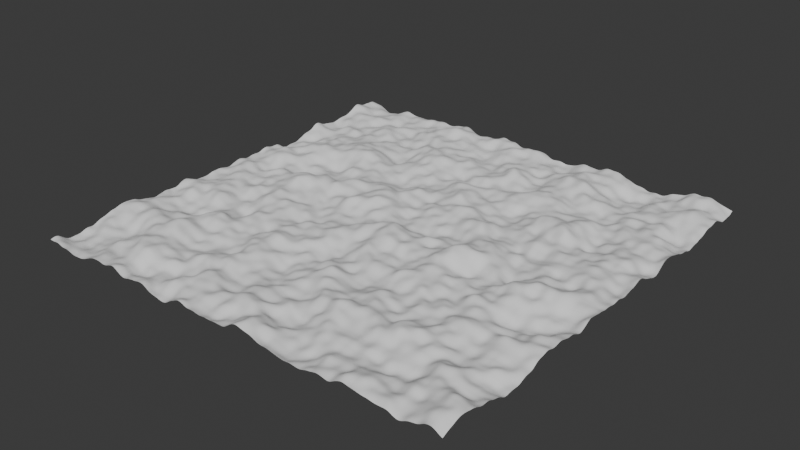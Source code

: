 # Source: map0.blend  (saved by Blender 4.0.36; exported with 4.5.12 LTS)
import bpy
from mathutils import Matrix  # noqa: F401  (used for matrix-valued properties, if any)

bpy.ops.wm.read_factory_settings(use_empty=True)
scene = bpy.context.scene
scene.name = 'Scene'

# ---- collections
col_collection = bpy.data.collections.new('Collection'); scene.collection.children.link(col_collection)

# ---- node groups
ng_geometry_nodes = bpy.data.node_groups.new('Geometry Nodes', 'GeometryNodeTree')
_s = ng_geometry_nodes.interface.new_socket(name='Geometry', in_out='OUTPUT', socket_type='NodeSocketGeometry')
_s = ng_geometry_nodes.interface.new_socket(name='Geometry', in_out='INPUT', socket_type='NodeSocketGeometry')
_s = ng_geometry_nodes.interface.new_socket(name='Size', in_out='INPUT', socket_type='NodeSocketInt')
ng_geometry_nodes.is_modifier = True
_N = ng_geometry_nodes.nodes; _L = ng_geometry_nodes.links
n0 = _N.new('ShaderNodeMath'); n0.name = 'Math'; n0.location = (-345, -116)
n0.operation = 'MULTIPLY'
n0.inputs[1].default_value = 32.0
n1 = _N.new('NodeGroupInput'); n1.name = 'Group Input'; n1.location = (-515, 17)
n2 = _N.new('NodeGroupOutput'); n2.name = 'Group Output'; n2.location = (328, 6)
n3 = _N.new('GeometryNodeMeshGrid'); n3.name = 'Grid'; n3.location = (-103, 10)
n4 = _N.new('GeometryNodeSetPosition'); n4.name = 'Set Position'; n4.location = (131, 4)
n5 = _N.new('ShaderNodeCombineXYZ'); n5.name = 'Combine XYZ'; n5.location = (-17, -235)
n6 = _N.new('ShaderNodeTexNoise'); n6.name = 'Noise Texture'; n6.location = (-358, -314)
n6.inputs[2].default_value = 0.8
_L.new(n1.outputs[1], n3.inputs[0])
_L.new(n1.outputs[1], n3.inputs[1])
_L.new(n1.outputs[1], n0.inputs[0])
_L.new(n0.outputs[0], n3.inputs[2])
_L.new(n0.outputs[0], n3.inputs[3])
_L.new(n3.outputs[0], n4.inputs[0])
_L.new(n4.outputs[0], n2.inputs[0])
_L.new(n5.outputs[0], n4.inputs[3])
_L.new(n6.outputs[0], n5.inputs[2])
n2.is_active_output = True

# ---- world
world_world = bpy.data.worlds.new('World'); scene.world = world_world
world_world.use_nodes = True; world_world.node_tree.nodes.clear()
_N = world_world.node_tree.nodes; _L = world_world.node_tree.links
n0 = _N.new('ShaderNodeOutputWorld'); n0.name = 'World Output'; n0.location = (300, 300)
n1 = _N.new('ShaderNodeBackground'); n1.name = 'Background'; n1.location = (10, 300)
n1.inputs[0].default_value = (0.05088, 0.05088, 0.05088, 1.0)
_L.new(n1.outputs[0], n0.inputs[0])
n0.is_active_output = True
world_world.color = (0.05088, 0.05088, 0.05088)
world_world.use_sun_shadow = False
world_world.sun_shadow_jitter_overblur = 0.0

# ---- meshes
me_cube_001 = bpy.data.meshes.new('Cube.001')
me_cube_001.from_pydata([(-1.0, -1.0, -1.0), (-1.0, -1.0, 1.0), (-1.0, 1.0, -1.0), (-1.0, 1.0, 1.0), (1.0, -1.0, -1.0), (1.0, -1.0, 1.0), (1.0, 1.0, -1.0), (1.0, 1.0, 1.0)], [], [(0, 1, 3, 2), (2, 3, 7, 6), (6, 7, 5, 4), (4, 5, 1, 0), (2, 6, 4, 0), (7, 3, 1, 5)])
_uv = me_cube_001.uv_layers.new(name='UVMap')
_uv.uv.foreach_set('vector', [0.375, 0.0, 0.625, 0.0, 0.625, 0.25, 0.375, 0.25, 0.375, 0.25, 0.625, 0.25, 0.625, 0.5, 0.375, 0.5, 0.375, 0.5, 0.625, 0.5, 0.625, 0.75, 0.375, 0.75, 0.375, 0.75, 0.625, 0.75, 0.625, 1.0, 0.375, 1.0, 0.125, 0.5, 0.375, 0.5, 0.375, 0.75, 0.125, 0.75, 0.625, 0.5, 0.875, 0.5, 0.875, 0.75, 0.625, 0.75])
me_cube_001.update()

# ---- objects
ob_cube = bpy.data.objects.new('Cube', me_cube_001)

# ---- transforms, parenting, visibility, modifiers, constraints
ob_cube.location = (0.0, 0.0, 0.0)
_m = ob_cube.modifiers.new('GeometryNodes', 'NODES')
_m.node_group = ng_geometry_nodes
_gi = [s.identifier for s in ng_geometry_nodes.interface.items_tree if s.item_type == 'SOCKET' and s.in_out == 'INPUT']
_m[_gi[1]] = 10  # Size

# ---- collection membership
col_collection.objects.link(ob_cube)

# ---- scene / render settings (as saved in the file)
scene.frame_start = 1; scene.frame_end = 250; scene.frame_set(1)
scene.render.engine = 'BLENDER_EEVEE_NEXT'
scene.cycles.sampling_pattern = 'TABULATED_SOBOL'
bpy.context.view_layer.update()

# ---- added for rendering (the .blend has no active camera and no usable light): camera, sun
cam_auto = bpy.data.cameras.new('AutoCamera')
cam_auto.lens = 50.0
cam_auto.sensor_width = 36.0
cam_auto.clip_end = 1000.0
ob_auto_camera = bpy.data.objects.new('AutoCamera', cam_auto)
scene.collection.objects.link(ob_auto_camera)
ob_auto_camera.location = (13.093, -15.7116, 10.9706)
ob_auto_camera.rotation_euler = (1.09748, -7.21219e-08, 0.694738)
scene.camera = ob_auto_camera
light_auto_sun = bpy.data.lights.new('AutoSun', 'SUN')
light_auto_sun.energy = 3.0
light_auto_sun.angle = 0.0523599
ob_auto_sun = bpy.data.objects.new('AutoSun', light_auto_sun)
scene.collection.objects.link(ob_auto_sun)
ob_auto_sun.rotation_euler = (0.872665, 0.174533, 0.523599)
bpy.context.view_layer.update()
